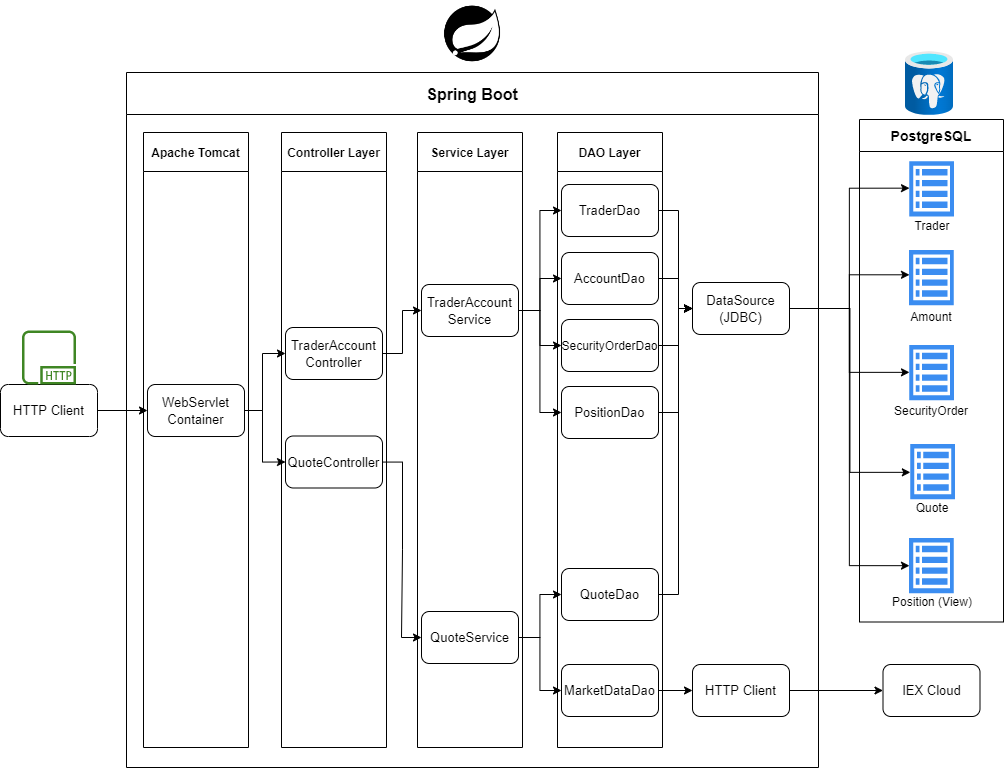

The diagram above was exported from draw.io. Its source (the exported page's mxGraphModel, read from the mxfile embedded in the PNG):
<mxGraphModel dx="1114" dy="2389" grid="0" gridSize="10" guides="1" tooltips="1" connect="1" arrows="1" fold="1" page="0" pageScale="1" pageWidth="827" pageHeight="1169" math="0" shadow="0">
  <root>
    <mxCell id="0" />
    <mxCell id="1" parent="0" />
    <mxCell id="Eq41TFdVaBV3_bXChtF8-5" value="Spring Boot" style="swimlane;fontSize=16;verticalAlign=middle;align=center;startSize=42;" parent="1" vertex="1">
      <mxGeometry x="492" y="-601" width="692" height="695" as="geometry" />
    </mxCell>
    <mxCell id="Eq41TFdVaBV3_bXChtF8-17" value="DAO Layer" style="swimlane;startSize=39;" parent="Eq41TFdVaBV3_bXChtF8-5" vertex="1">
      <mxGeometry x="431" y="60" width="105" height="615" as="geometry" />
    </mxCell>
    <mxCell id="B9_bwsL_Ds-3rjbwNV1l-24" value="&lt;span style=&quot;font-size: 13px&quot;&gt;TraderDao&lt;/span&gt;" style="rounded=1;html=1;fontFamily=Helvetica;fontSize=14;whiteSpace=wrap;" vertex="1" parent="Eq41TFdVaBV3_bXChtF8-17">
      <mxGeometry x="4" y="52" width="97" height="52" as="geometry" />
    </mxCell>
    <mxCell id="B9_bwsL_Ds-3rjbwNV1l-25" value="&lt;font style=&quot;font-size: 13px&quot;&gt;AccountDao&lt;/font&gt;" style="rounded=1;html=1;fontFamily=Helvetica;fontSize=14;whiteSpace=wrap;" vertex="1" parent="Eq41TFdVaBV3_bXChtF8-17">
      <mxGeometry x="4" y="120" width="97" height="52" as="geometry" />
    </mxCell>
    <mxCell id="B9_bwsL_Ds-3rjbwNV1l-26" value="&lt;font style=&quot;font-size: 12px&quot;&gt;SecurityOrderDao&lt;/font&gt;" style="rounded=1;html=1;fontFamily=Helvetica;fontSize=14;whiteSpace=wrap;" vertex="1" parent="Eq41TFdVaBV3_bXChtF8-17">
      <mxGeometry x="4" y="187" width="97" height="52" as="geometry" />
    </mxCell>
    <mxCell id="B9_bwsL_Ds-3rjbwNV1l-28" value="&lt;font style=&quot;font-size: 13px&quot;&gt;PositionDao&lt;/font&gt;" style="rounded=1;html=1;fontFamily=Helvetica;fontSize=14;whiteSpace=wrap;" vertex="1" parent="Eq41TFdVaBV3_bXChtF8-17">
      <mxGeometry x="4" y="254" width="97" height="52" as="geometry" />
    </mxCell>
    <mxCell id="B9_bwsL_Ds-3rjbwNV1l-29" value="&lt;font style=&quot;font-size: 13px&quot;&gt;QuoteDao&lt;/font&gt;" style="rounded=1;html=1;fontFamily=Helvetica;fontSize=14;whiteSpace=wrap;" vertex="1" parent="Eq41TFdVaBV3_bXChtF8-17">
      <mxGeometry x="4" y="436" width="97" height="52" as="geometry" />
    </mxCell>
    <mxCell id="B9_bwsL_Ds-3rjbwNV1l-30" value="&lt;font style=&quot;font-size: 13px&quot;&gt;MarketDataDao&lt;/font&gt;" style="rounded=1;html=1;fontFamily=Helvetica;fontSize=14;whiteSpace=wrap;" vertex="1" parent="Eq41TFdVaBV3_bXChtF8-17">
      <mxGeometry x="4" y="532" width="97" height="52" as="geometry" />
    </mxCell>
    <mxCell id="B9_bwsL_Ds-3rjbwNV1l-1" value="Service Layer" style="swimlane;startSize=39;" vertex="1" parent="Eq41TFdVaBV3_bXChtF8-5">
      <mxGeometry x="291" y="60" width="105" height="615" as="geometry" />
    </mxCell>
    <mxCell id="B9_bwsL_Ds-3rjbwNV1l-20" value="&lt;font style=&quot;font-size: 13px&quot;&gt;TraderAccount Service&lt;/font&gt;" style="rounded=1;html=1;fontFamily=Helvetica;fontSize=14;whiteSpace=wrap;" vertex="1" parent="B9_bwsL_Ds-3rjbwNV1l-1">
      <mxGeometry x="4" y="152" width="97" height="52" as="geometry" />
    </mxCell>
    <mxCell id="B9_bwsL_Ds-3rjbwNV1l-21" value="&lt;font style=&quot;font-size: 13px&quot;&gt;QuoteService&lt;/font&gt;" style="rounded=1;html=1;fontFamily=Helvetica;fontSize=14;whiteSpace=wrap;" vertex="1" parent="B9_bwsL_Ds-3rjbwNV1l-1">
      <mxGeometry x="4" y="479" width="97" height="52" as="geometry" />
    </mxCell>
    <mxCell id="B9_bwsL_Ds-3rjbwNV1l-2" value="Controller Layer" style="swimlane;startSize=39;" vertex="1" parent="Eq41TFdVaBV3_bXChtF8-5">
      <mxGeometry x="155" y="60" width="105" height="615" as="geometry" />
    </mxCell>
    <mxCell id="B9_bwsL_Ds-3rjbwNV1l-10" value="&lt;font style=&quot;font-size: 13px&quot;&gt;TraderAccount Controller&lt;/font&gt;" style="rounded=1;html=1;fontFamily=Helvetica;fontSize=14;whiteSpace=wrap;" vertex="1" parent="B9_bwsL_Ds-3rjbwNV1l-2">
      <mxGeometry x="4" y="195" width="97" height="52" as="geometry" />
    </mxCell>
    <mxCell id="B9_bwsL_Ds-3rjbwNV1l-11" value="&lt;font style=&quot;font-size: 13px&quot;&gt;QuoteController&lt;/font&gt;" style="rounded=1;whiteSpace=wrap;html=1;fontFamily=Helvetica;fontSize=14;" vertex="1" parent="B9_bwsL_Ds-3rjbwNV1l-2">
      <mxGeometry x="4" y="303.5" width="97" height="52" as="geometry" />
    </mxCell>
    <mxCell id="B9_bwsL_Ds-3rjbwNV1l-3" value="Apache Tomcat" style="swimlane;startSize=39;" vertex="1" parent="Eq41TFdVaBV3_bXChtF8-5">
      <mxGeometry x="17" y="60" width="105" height="615" as="geometry" />
    </mxCell>
    <mxCell id="B9_bwsL_Ds-3rjbwNV1l-9" value="&lt;font style=&quot;font-size: 13px&quot;&gt;WebServlet&lt;br&gt;Container&lt;/font&gt;" style="rounded=1;whiteSpace=wrap;html=1;fontFamily=Helvetica;fontSize=14;" vertex="1" parent="B9_bwsL_Ds-3rjbwNV1l-3">
      <mxGeometry x="4" y="252" width="97" height="52" as="geometry" />
    </mxCell>
    <mxCell id="B9_bwsL_Ds-3rjbwNV1l-14" style="edgeStyle=orthogonalEdgeStyle;rounded=0;orthogonalLoop=1;jettySize=auto;html=1;entryX=0;entryY=0.5;entryDx=0;entryDy=0;fontFamily=Helvetica;fontSize=13;" edge="1" parent="Eq41TFdVaBV3_bXChtF8-5" source="B9_bwsL_Ds-3rjbwNV1l-9" target="B9_bwsL_Ds-3rjbwNV1l-11">
      <mxGeometry relative="1" as="geometry">
        <Array as="points">
          <mxPoint x="136" y="338" />
          <mxPoint x="136" y="389" />
        </Array>
      </mxGeometry>
    </mxCell>
    <mxCell id="B9_bwsL_Ds-3rjbwNV1l-15" style="edgeStyle=orthogonalEdgeStyle;rounded=0;orthogonalLoop=1;jettySize=auto;html=1;entryX=0;entryY=0.5;entryDx=0;entryDy=0;fontFamily=Helvetica;fontSize=13;" edge="1" parent="Eq41TFdVaBV3_bXChtF8-5" source="B9_bwsL_Ds-3rjbwNV1l-9" target="B9_bwsL_Ds-3rjbwNV1l-10">
      <mxGeometry relative="1" as="geometry">
        <Array as="points">
          <mxPoint x="136" y="338" />
          <mxPoint x="136" y="281" />
        </Array>
      </mxGeometry>
    </mxCell>
    <mxCell id="B9_bwsL_Ds-3rjbwNV1l-22" style="edgeStyle=orthogonalEdgeStyle;rounded=0;orthogonalLoop=1;jettySize=auto;html=1;entryX=0;entryY=0.5;entryDx=0;entryDy=0;fontFamily=Helvetica;fontSize=13;" edge="1" parent="Eq41TFdVaBV3_bXChtF8-5" source="B9_bwsL_Ds-3rjbwNV1l-10" target="B9_bwsL_Ds-3rjbwNV1l-20">
      <mxGeometry relative="1" as="geometry" />
    </mxCell>
    <mxCell id="B9_bwsL_Ds-3rjbwNV1l-23" style="edgeStyle=orthogonalEdgeStyle;rounded=0;orthogonalLoop=1;jettySize=auto;html=1;entryX=0;entryY=0.5;entryDx=0;entryDy=0;fontFamily=Helvetica;fontSize=13;" edge="1" parent="Eq41TFdVaBV3_bXChtF8-5" source="B9_bwsL_Ds-3rjbwNV1l-11" target="B9_bwsL_Ds-3rjbwNV1l-21">
      <mxGeometry relative="1" as="geometry" />
    </mxCell>
    <mxCell id="B9_bwsL_Ds-3rjbwNV1l-34" style="edgeStyle=orthogonalEdgeStyle;rounded=0;orthogonalLoop=1;jettySize=auto;html=1;entryX=0;entryY=0.5;entryDx=0;entryDy=0;fontFamily=Helvetica;fontSize=12;" edge="1" parent="Eq41TFdVaBV3_bXChtF8-5" source="B9_bwsL_Ds-3rjbwNV1l-20" target="B9_bwsL_Ds-3rjbwNV1l-24">
      <mxGeometry relative="1" as="geometry" />
    </mxCell>
    <mxCell id="B9_bwsL_Ds-3rjbwNV1l-35" style="edgeStyle=orthogonalEdgeStyle;rounded=0;orthogonalLoop=1;jettySize=auto;html=1;fontFamily=Helvetica;fontSize=12;" edge="1" parent="Eq41TFdVaBV3_bXChtF8-5" source="B9_bwsL_Ds-3rjbwNV1l-20" target="B9_bwsL_Ds-3rjbwNV1l-25">
      <mxGeometry relative="1" as="geometry" />
    </mxCell>
    <mxCell id="B9_bwsL_Ds-3rjbwNV1l-36" style="edgeStyle=orthogonalEdgeStyle;rounded=0;orthogonalLoop=1;jettySize=auto;html=1;entryX=0;entryY=0.5;entryDx=0;entryDy=0;fontFamily=Helvetica;fontSize=12;" edge="1" parent="Eq41TFdVaBV3_bXChtF8-5" source="B9_bwsL_Ds-3rjbwNV1l-20" target="B9_bwsL_Ds-3rjbwNV1l-26">
      <mxGeometry relative="1" as="geometry" />
    </mxCell>
    <mxCell id="B9_bwsL_Ds-3rjbwNV1l-37" style="edgeStyle=orthogonalEdgeStyle;rounded=0;orthogonalLoop=1;jettySize=auto;html=1;entryX=0;entryY=0.5;entryDx=0;entryDy=0;fontFamily=Helvetica;fontSize=12;" edge="1" parent="Eq41TFdVaBV3_bXChtF8-5" source="B9_bwsL_Ds-3rjbwNV1l-20" target="B9_bwsL_Ds-3rjbwNV1l-28">
      <mxGeometry relative="1" as="geometry" />
    </mxCell>
    <mxCell id="B9_bwsL_Ds-3rjbwNV1l-38" style="edgeStyle=orthogonalEdgeStyle;rounded=0;orthogonalLoop=1;jettySize=auto;html=1;entryX=0;entryY=0.5;entryDx=0;entryDy=0;fontFamily=Helvetica;fontSize=12;" edge="1" parent="Eq41TFdVaBV3_bXChtF8-5" source="B9_bwsL_Ds-3rjbwNV1l-21" target="B9_bwsL_Ds-3rjbwNV1l-29">
      <mxGeometry relative="1" as="geometry" />
    </mxCell>
    <mxCell id="B9_bwsL_Ds-3rjbwNV1l-39" style="edgeStyle=orthogonalEdgeStyle;rounded=0;orthogonalLoop=1;jettySize=auto;html=1;entryX=0;entryY=0.5;entryDx=0;entryDy=0;fontFamily=Helvetica;fontSize=12;" edge="1" parent="Eq41TFdVaBV3_bXChtF8-5" source="B9_bwsL_Ds-3rjbwNV1l-21" target="B9_bwsL_Ds-3rjbwNV1l-30">
      <mxGeometry relative="1" as="geometry" />
    </mxCell>
    <mxCell id="B9_bwsL_Ds-3rjbwNV1l-40" value="&lt;span style=&quot;font-size: 13px&quot;&gt;DataSource&lt;br&gt;(JDBC)&lt;br&gt;&lt;/span&gt;" style="rounded=1;html=1;fontFamily=Helvetica;fontSize=14;whiteSpace=wrap;" vertex="1" parent="Eq41TFdVaBV3_bXChtF8-5">
      <mxGeometry x="566" y="210" width="97" height="52" as="geometry" />
    </mxCell>
    <mxCell id="B9_bwsL_Ds-3rjbwNV1l-41" value="&lt;font style=&quot;font-size: 13px&quot;&gt;HTTP Client&lt;/font&gt;" style="rounded=1;html=1;fontFamily=Helvetica;fontSize=14;whiteSpace=wrap;" vertex="1" parent="Eq41TFdVaBV3_bXChtF8-5">
      <mxGeometry x="566" y="592" width="97" height="52" as="geometry" />
    </mxCell>
    <mxCell id="B9_bwsL_Ds-3rjbwNV1l-51" style="edgeStyle=orthogonalEdgeStyle;rounded=0;orthogonalLoop=1;jettySize=auto;html=1;entryX=0;entryY=0.5;entryDx=0;entryDy=0;fontFamily=Helvetica;fontSize=12;" edge="1" parent="Eq41TFdVaBV3_bXChtF8-5" source="B9_bwsL_Ds-3rjbwNV1l-30" target="B9_bwsL_Ds-3rjbwNV1l-41">
      <mxGeometry relative="1" as="geometry" />
    </mxCell>
    <mxCell id="B9_bwsL_Ds-3rjbwNV1l-52" style="edgeStyle=orthogonalEdgeStyle;rounded=0;orthogonalLoop=1;jettySize=auto;html=1;entryX=0;entryY=0.5;entryDx=0;entryDy=0;fontFamily=Helvetica;fontSize=12;" edge="1" parent="Eq41TFdVaBV3_bXChtF8-5" source="B9_bwsL_Ds-3rjbwNV1l-24" target="B9_bwsL_Ds-3rjbwNV1l-40">
      <mxGeometry relative="1" as="geometry">
        <Array as="points">
          <mxPoint x="552" y="138" />
          <mxPoint x="552" y="236" />
        </Array>
      </mxGeometry>
    </mxCell>
    <mxCell id="B9_bwsL_Ds-3rjbwNV1l-53" style="edgeStyle=orthogonalEdgeStyle;rounded=0;orthogonalLoop=1;jettySize=auto;html=1;entryX=0;entryY=0.5;entryDx=0;entryDy=0;fontFamily=Helvetica;fontSize=12;" edge="1" parent="Eq41TFdVaBV3_bXChtF8-5" source="B9_bwsL_Ds-3rjbwNV1l-25" target="B9_bwsL_Ds-3rjbwNV1l-40">
      <mxGeometry relative="1" as="geometry" />
    </mxCell>
    <mxCell id="B9_bwsL_Ds-3rjbwNV1l-54" style="edgeStyle=orthogonalEdgeStyle;rounded=0;orthogonalLoop=1;jettySize=auto;html=1;entryX=0;entryY=0.5;entryDx=0;entryDy=0;fontFamily=Helvetica;fontSize=12;" edge="1" parent="Eq41TFdVaBV3_bXChtF8-5" source="B9_bwsL_Ds-3rjbwNV1l-26" target="B9_bwsL_Ds-3rjbwNV1l-40">
      <mxGeometry relative="1" as="geometry" />
    </mxCell>
    <mxCell id="B9_bwsL_Ds-3rjbwNV1l-55" style="edgeStyle=orthogonalEdgeStyle;rounded=0;orthogonalLoop=1;jettySize=auto;html=1;entryX=0;entryY=0.5;entryDx=0;entryDy=0;fontFamily=Helvetica;fontSize=12;" edge="1" parent="Eq41TFdVaBV3_bXChtF8-5" source="B9_bwsL_Ds-3rjbwNV1l-28" target="B9_bwsL_Ds-3rjbwNV1l-40">
      <mxGeometry relative="1" as="geometry">
        <Array as="points">
          <mxPoint x="552" y="340" />
          <mxPoint x="552" y="236" />
        </Array>
      </mxGeometry>
    </mxCell>
    <mxCell id="B9_bwsL_Ds-3rjbwNV1l-56" style="edgeStyle=orthogonalEdgeStyle;rounded=0;orthogonalLoop=1;jettySize=auto;html=1;entryX=0;entryY=0.5;entryDx=0;entryDy=0;fontFamily=Helvetica;fontSize=12;" edge="1" parent="Eq41TFdVaBV3_bXChtF8-5" source="B9_bwsL_Ds-3rjbwNV1l-29" target="B9_bwsL_Ds-3rjbwNV1l-40">
      <mxGeometry relative="1" as="geometry">
        <Array as="points">
          <mxPoint x="552" y="522" />
          <mxPoint x="552" y="236" />
        </Array>
      </mxGeometry>
    </mxCell>
    <mxCell id="Eq41TFdVaBV3_bXChtF8-20" value="PostgreSQL" style="swimlane;fontSize=14;verticalAlign=middle;align=center;startSize=32;" parent="1" vertex="1">
      <mxGeometry x="1225" y="-554" width="144" height="502.5" as="geometry" />
    </mxCell>
    <mxCell id="Eq41TFdVaBV3_bXChtF8-49" value="" style="sketch=0;html=1;aspect=fixed;strokeColor=none;shadow=0;align=center;verticalAlign=top;fillColor=#3B8DF1;shape=mxgraph.gcp2.view_list;fontSize=12;" parent="Eq41TFdVaBV3_bXChtF8-20" vertex="1">
      <mxGeometry x="49.63" y="41.75" width="44.75" height="55.25" as="geometry" />
    </mxCell>
    <mxCell id="Eq41TFdVaBV3_bXChtF8-50" value="Trader" style="text;html=1;strokeColor=none;fillColor=none;align=center;verticalAlign=middle;whiteSpace=wrap;rounded=0;fontSize=12;" parent="Eq41TFdVaBV3_bXChtF8-20" vertex="1">
      <mxGeometry x="43.18" y="97" width="60" height="19.25" as="geometry" />
    </mxCell>
    <mxCell id="Eq41TFdVaBV3_bXChtF8-52" value="Amount" style="text;html=1;strokeColor=none;fillColor=none;align=center;verticalAlign=middle;whiteSpace=wrap;rounded=0;fontSize=12;" parent="Eq41TFdVaBV3_bXChtF8-20" vertex="1">
      <mxGeometry x="42" y="189.5" width="60" height="16.25" as="geometry" />
    </mxCell>
    <mxCell id="Eq41TFdVaBV3_bXChtF8-54" value="SecurityOrder" style="text;html=1;strokeColor=none;fillColor=none;align=center;verticalAlign=middle;whiteSpace=wrap;rounded=0;fontSize=12;" parent="Eq41TFdVaBV3_bXChtF8-20" vertex="1">
      <mxGeometry x="42" y="282.5" width="60" height="19.25" as="geometry" />
    </mxCell>
    <mxCell id="Eq41TFdVaBV3_bXChtF8-56" value="Quote" style="text;html=1;strokeColor=none;fillColor=none;align=center;verticalAlign=middle;whiteSpace=wrap;rounded=0;fontSize=12;" parent="Eq41TFdVaBV3_bXChtF8-20" vertex="1">
      <mxGeometry x="43.19" y="379.75" width="60" height="19" as="geometry" />
    </mxCell>
    <mxCell id="Eq41TFdVaBV3_bXChtF8-58" value="Position (View)" style="text;html=1;strokeColor=none;fillColor=none;align=center;verticalAlign=middle;whiteSpace=wrap;rounded=0;fontSize=12;" parent="Eq41TFdVaBV3_bXChtF8-20" vertex="1">
      <mxGeometry x="30.279999999999998" y="473.75" width="85.81" height="18" as="geometry" />
    </mxCell>
    <mxCell id="B9_bwsL_Ds-3rjbwNV1l-42" value="" style="sketch=0;html=1;aspect=fixed;strokeColor=none;shadow=0;align=center;verticalAlign=top;fillColor=#3B8DF1;shape=mxgraph.gcp2.view_list;fontSize=12;" vertex="1" parent="Eq41TFdVaBV3_bXChtF8-20">
      <mxGeometry x="49.62000000000012" y="130.5" width="44.75" height="55.25" as="geometry" />
    </mxCell>
    <mxCell id="B9_bwsL_Ds-3rjbwNV1l-43" value="" style="sketch=0;html=1;aspect=fixed;strokeColor=none;shadow=0;align=center;verticalAlign=top;fillColor=#3B8DF1;shape=mxgraph.gcp2.view_list;fontSize=12;" vertex="1" parent="Eq41TFdVaBV3_bXChtF8-20">
      <mxGeometry x="49.63000000000011" y="225.5" width="44.75" height="55.25" as="geometry" />
    </mxCell>
    <mxCell id="B9_bwsL_Ds-3rjbwNV1l-44" value="" style="sketch=0;html=1;aspect=fixed;strokeColor=none;shadow=0;align=center;verticalAlign=top;fillColor=#3B8DF1;shape=mxgraph.gcp2.view_list;fontSize=12;" vertex="1" parent="Eq41TFdVaBV3_bXChtF8-20">
      <mxGeometry x="50.81000000000017" y="324.5" width="44.75" height="55.25" as="geometry" />
    </mxCell>
    <mxCell id="B9_bwsL_Ds-3rjbwNV1l-46" value="" style="sketch=0;html=1;aspect=fixed;strokeColor=none;shadow=0;align=center;verticalAlign=top;fillColor=#3B8DF1;shape=mxgraph.gcp2.view_list;fontSize=12;" vertex="1" parent="Eq41TFdVaBV3_bXChtF8-20">
      <mxGeometry x="49.62000000000012" y="418.5" width="44.75" height="55.25" as="geometry" />
    </mxCell>
    <mxCell id="B9_bwsL_Ds-3rjbwNV1l-12" style="edgeStyle=orthogonalEdgeStyle;rounded=0;orthogonalLoop=1;jettySize=auto;html=1;entryX=0;entryY=0.5;entryDx=0;entryDy=0;fontFamily=Helvetica;fontSize=13;" edge="1" parent="1" source="B9_bwsL_Ds-3rjbwNV1l-8" target="B9_bwsL_Ds-3rjbwNV1l-9">
      <mxGeometry relative="1" as="geometry" />
    </mxCell>
    <mxCell id="B9_bwsL_Ds-3rjbwNV1l-8" value="&lt;font style=&quot;font-size: 13px&quot;&gt;HTTP Client&lt;/font&gt;" style="rounded=1;whiteSpace=wrap;html=1;fontFamily=Helvetica;fontSize=14;" vertex="1" parent="1">
      <mxGeometry x="366" y="-289" width="97" height="52" as="geometry" />
    </mxCell>
    <mxCell id="B9_bwsL_Ds-3rjbwNV1l-48" value="&lt;font style=&quot;font-size: 13px&quot;&gt;IEX Cloud&lt;/font&gt;" style="rounded=1;html=1;fontFamily=Helvetica;fontSize=14;whiteSpace=wrap;" vertex="1" parent="1">
      <mxGeometry x="1248.5" y="-9" width="97" height="52" as="geometry" />
    </mxCell>
    <mxCell id="B9_bwsL_Ds-3rjbwNV1l-50" style="edgeStyle=orthogonalEdgeStyle;rounded=0;orthogonalLoop=1;jettySize=auto;html=1;entryX=0;entryY=0.5;entryDx=0;entryDy=0;fontFamily=Helvetica;fontSize=12;" edge="1" parent="1" source="B9_bwsL_Ds-3rjbwNV1l-41" target="B9_bwsL_Ds-3rjbwNV1l-48">
      <mxGeometry relative="1" as="geometry" />
    </mxCell>
    <mxCell id="B9_bwsL_Ds-3rjbwNV1l-57" style="edgeStyle=orthogonalEdgeStyle;rounded=0;orthogonalLoop=1;jettySize=auto;html=1;entryX=0.008;entryY=0.487;entryDx=0;entryDy=0;entryPerimeter=0;fontFamily=Helvetica;fontSize=12;" edge="1" parent="1" source="B9_bwsL_Ds-3rjbwNV1l-40" target="Eq41TFdVaBV3_bXChtF8-49">
      <mxGeometry relative="1" as="geometry" />
    </mxCell>
    <mxCell id="B9_bwsL_Ds-3rjbwNV1l-58" style="edgeStyle=orthogonalEdgeStyle;rounded=0;orthogonalLoop=1;jettySize=auto;html=1;entryX=0.008;entryY=0.449;entryDx=0;entryDy=0;entryPerimeter=0;fontFamily=Helvetica;fontSize=12;" edge="1" parent="1" source="B9_bwsL_Ds-3rjbwNV1l-40" target="B9_bwsL_Ds-3rjbwNV1l-42">
      <mxGeometry relative="1" as="geometry" />
    </mxCell>
    <mxCell id="B9_bwsL_Ds-3rjbwNV1l-59" style="edgeStyle=orthogonalEdgeStyle;rounded=0;orthogonalLoop=1;jettySize=auto;html=1;entryX=0.008;entryY=0.495;entryDx=0;entryDy=0;entryPerimeter=0;fontFamily=Helvetica;fontSize=12;" edge="1" parent="1" source="B9_bwsL_Ds-3rjbwNV1l-40" target="B9_bwsL_Ds-3rjbwNV1l-43">
      <mxGeometry relative="1" as="geometry" />
    </mxCell>
    <mxCell id="B9_bwsL_Ds-3rjbwNV1l-60" style="edgeStyle=orthogonalEdgeStyle;rounded=0;orthogonalLoop=1;jettySize=auto;html=1;entryX=0.001;entryY=0.513;entryDx=0;entryDy=0;entryPerimeter=0;fontFamily=Helvetica;fontSize=12;" edge="1" parent="1" source="B9_bwsL_Ds-3rjbwNV1l-40" target="B9_bwsL_Ds-3rjbwNV1l-44">
      <mxGeometry relative="1" as="geometry" />
    </mxCell>
    <mxCell id="B9_bwsL_Ds-3rjbwNV1l-61" style="edgeStyle=orthogonalEdgeStyle;rounded=0;orthogonalLoop=1;jettySize=auto;html=1;entryX=0.008;entryY=0.501;entryDx=0;entryDy=0;entryPerimeter=0;fontFamily=Helvetica;fontSize=12;" edge="1" parent="1" source="B9_bwsL_Ds-3rjbwNV1l-40" target="B9_bwsL_Ds-3rjbwNV1l-46">
      <mxGeometry relative="1" as="geometry" />
    </mxCell>
    <mxCell id="B9_bwsL_Ds-3rjbwNV1l-62" value="" style="aspect=fixed;html=1;points=[];align=center;image;fontSize=12;image=img/lib/azure2/databases/Azure_Database_PostgreSQL_Server.svg;fontFamily=Helvetica;" vertex="1" parent="1">
      <mxGeometry x="1271" y="-622" width="48" height="64" as="geometry" />
    </mxCell>
    <mxCell id="B9_bwsL_Ds-3rjbwNV1l-64" value="" style="shape=image;html=1;verticalAlign=top;verticalLabelPosition=bottom;labelBackgroundColor=#ffffff;imageAspect=0;aspect=fixed;image=https://cdn2.iconfinder.com/data/icons/boxicons-logos/24/bxl-spring-boot-128.png;fontFamily=Helvetica;fontSize=12;" vertex="1" parent="1">
      <mxGeometry x="804.5" y="-673" width="67" height="67" as="geometry" />
    </mxCell>
    <mxCell id="B9_bwsL_Ds-3rjbwNV1l-66" value="" style="sketch=0;outlineConnect=0;fontColor=#232F3E;gradientColor=none;fillColor=#3F8624;strokeColor=none;dashed=0;verticalLabelPosition=bottom;verticalAlign=top;align=center;html=1;fontSize=12;fontStyle=0;aspect=fixed;pointerEvents=1;shape=mxgraph.aws4.http_protocol;fontFamily=Helvetica;" vertex="1" parent="1">
      <mxGeometry x="387.5" y="-343" width="54" height="54" as="geometry" />
    </mxCell>
  </root>
</mxGraphModel>